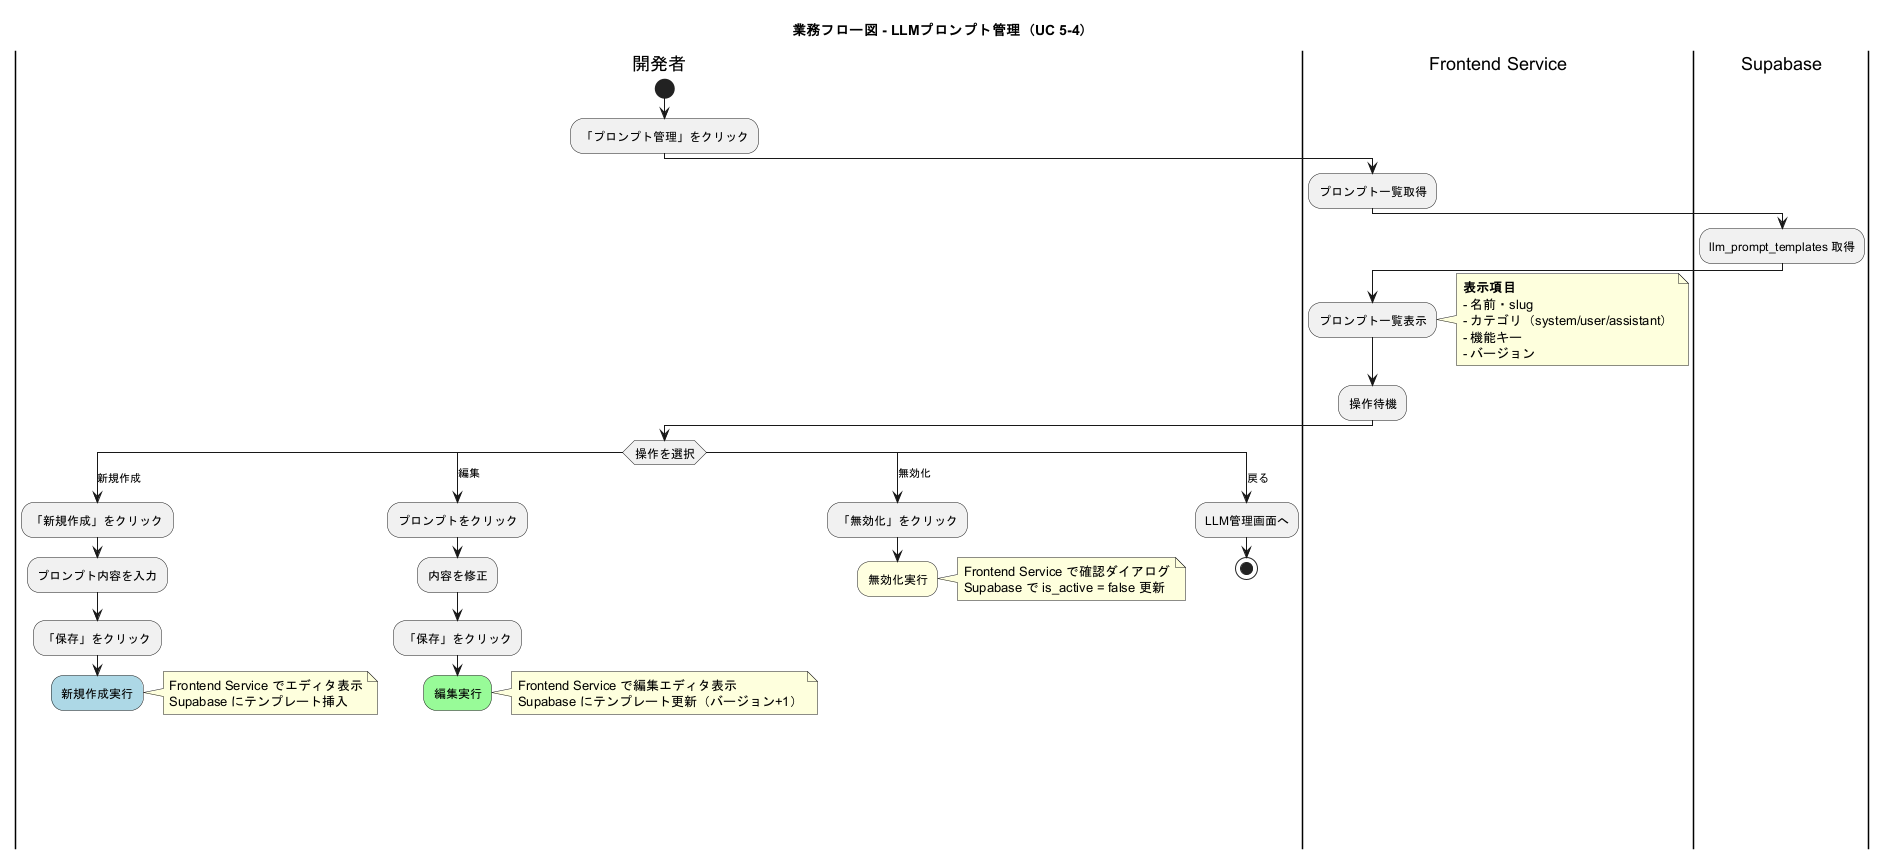

The diagram above was rendered by PlantUML. Its source (embedded in the PNG):
@startuml business_flow_llm_prompt_management
skinparam ActivityFontSize 12
skinparam ConditionEndStyle hline

title 業務フロー図 - LLMプロンプト管理（UC 5-4）

|開発者|
start
:「プロンプト管理」をクリック;

|Frontend Service|
:プロンプト一覧取得;

|Supabase|
:llm_prompt_templates 取得;

|Frontend Service|
:プロンプト一覧表示;
note right
  **表示項目**
  - 名前・slug
  - カテゴリ（system/user/assistant）
  - 機能キー
  - バージョン
end note
:操作待機;

|開発者|
switch (操作を選択)
case (新規作成)
  :「新規作成」をクリック;
  :プロンプト内容を入力;
  :「保存」をクリック;
  #lightblue:新規作成実行;
  note right: Frontend Service でエディタ表示\nSupabase にテンプレート挿入
  detach
case (編集)
  :プロンプトをクリック;
  :内容を修正;
  :「保存」をクリック;
  #palegreen:編集実行;
  note right: Frontend Service で編集エディタ表示\nSupabase にテンプレート更新（バージョン+1）
  detach
case (無効化)
  :「無効化」をクリック;
  #lightyellow:無効化実行;
  note right: Frontend Service で確認ダイアログ\nSupabase で is_active = false 更新
  detach
case (戻る)
  :LLM管理画面へ;
  stop
endswitch

@enduml